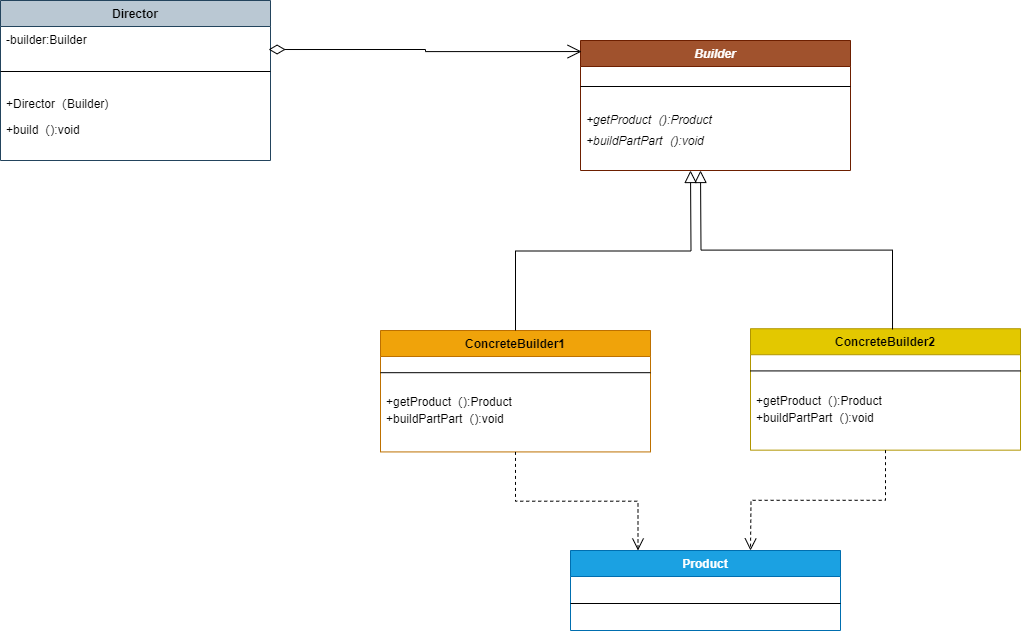

The diagram above was exported from draw.io. Its source (the exported page's mxGraphModel, read from the mxfile embedded in the PNG):
<mxGraphModel dx="2261" dy="841" grid="1" gridSize="10" guides="1" tooltips="1" connect="1" arrows="1" fold="1" page="1" pageScale="1" pageWidth="827" pageHeight="1169" background="#ffffff" math="0" shadow="0">
  <root>
    <mxCell id="WIyWlLk6GJQsqaUBKTNV-0" />
    <mxCell id="WIyWlLk6GJQsqaUBKTNV-1" parent="WIyWlLk6GJQsqaUBKTNV-0" />
    <mxCell id="jCeas9ze2mVgH-AfVIu8-5" value="Product" style="swimlane;fontStyle=1;align=center;verticalAlign=top;childLayout=stackLayout;horizontal=1;startSize=26;horizontalStack=0;resizeParent=1;resizeLast=0;collapsible=1;marginBottom=0;rounded=0;shadow=0;strokeWidth=1;fillColor=#1ba1e2;strokeColor=#006EAF;fontColor=#ffffff;" parent="WIyWlLk6GJQsqaUBKTNV-1" vertex="1">
      <mxGeometry x="-90" y="1040" width="270" height="80" as="geometry">
        <mxRectangle x="340" y="380" width="170" height="26" as="alternateBounds" />
      </mxGeometry>
    </mxCell>
    <mxCell id="jCeas9ze2mVgH-AfVIu8-6" value="" style="line;html=1;strokeWidth=1;align=left;verticalAlign=middle;spacingTop=-1;spacingLeft=3;spacingRight=3;rotatable=0;labelPosition=right;points=[];portConstraint=eastwest;" parent="jCeas9ze2mVgH-AfVIu8-5" vertex="1">
      <mxGeometry y="26" width="270" height="54" as="geometry" />
    </mxCell>
    <mxCell id="aDu3stz6YtA2_d582jB_-10" value="" style="group" parent="WIyWlLk6GJQsqaUBKTNV-1" vertex="1" connectable="0">
      <mxGeometry x="-660" y="490" width="270" height="160" as="geometry" />
    </mxCell>
    <mxCell id="aDu3stz6YtA2_d582jB_-0" value="Director" style="swimlane;fontStyle=1;align=center;verticalAlign=top;childLayout=stackLayout;horizontal=1;startSize=26;horizontalStack=0;resizeParent=1;resizeLast=0;collapsible=1;marginBottom=0;rounded=0;shadow=0;strokeWidth=1;fillColor=#bac8d3;strokeColor=#23445d;" parent="aDu3stz6YtA2_d582jB_-10" vertex="1">
      <mxGeometry width="270" height="160" as="geometry">
        <mxRectangle x="340" y="380" width="170" height="26" as="alternateBounds" />
      </mxGeometry>
    </mxCell>
    <mxCell id="dvZe_hOAcoQdfj5_CSuG-1" value="-builder:Builder" style="text;align=left;verticalAlign=top;spacingLeft=4;spacingRight=4;overflow=hidden;rotatable=0;points=[[0,0.5],[1,0.5]];portConstraint=eastwest;fontStyle=0" vertex="1" parent="aDu3stz6YtA2_d582jB_-0">
      <mxGeometry y="26" width="270" height="26" as="geometry" />
    </mxCell>
    <mxCell id="aDu3stz6YtA2_d582jB_-1" value="" style="line;html=1;strokeWidth=1;align=left;verticalAlign=middle;spacingTop=-1;spacingLeft=3;spacingRight=3;rotatable=0;labelPosition=right;points=[];portConstraint=eastwest;" parent="aDu3stz6YtA2_d582jB_-0" vertex="1">
      <mxGeometry y="52" width="270" height="38" as="geometry" />
    </mxCell>
    <mxCell id="aDu3stz6YtA2_d582jB_-2" value="+Director（Builder)" style="text;align=left;verticalAlign=top;spacingLeft=4;spacingRight=4;overflow=hidden;rotatable=0;points=[[0,0.5],[1,0.5]];portConstraint=eastwest;fontStyle=0" parent="aDu3stz6YtA2_d582jB_-0" vertex="1">
      <mxGeometry y="90" width="270" height="26" as="geometry" />
    </mxCell>
    <mxCell id="aDu3stz6YtA2_d582jB_-3" value="+build（):void" style="text;align=left;verticalAlign=top;spacingLeft=4;spacingRight=4;overflow=hidden;rotatable=0;points=[[0,0.5],[1,0.5]];portConstraint=eastwest;fontStyle=0" parent="aDu3stz6YtA2_d582jB_-0" vertex="1">
      <mxGeometry y="116" width="270" height="44" as="geometry" />
    </mxCell>
    <mxCell id="aDu3stz6YtA2_d582jB_-11" value="" style="group" parent="WIyWlLk6GJQsqaUBKTNV-1" vertex="1" connectable="0">
      <mxGeometry x="-80" y="530" width="270" height="210" as="geometry" />
    </mxCell>
    <mxCell id="aDu3stz6YtA2_d582jB_-12" value="Builder" style="swimlane;fontStyle=3;align=center;verticalAlign=top;childLayout=stackLayout;horizontal=1;startSize=26;horizontalStack=0;resizeParent=1;resizeLast=0;collapsible=1;marginBottom=0;rounded=0;shadow=0;strokeWidth=1;fillColor=#a0522d;strokeColor=#6D1F00;fontColor=#ffffff;" parent="aDu3stz6YtA2_d582jB_-11" vertex="1">
      <mxGeometry width="270" height="130" as="geometry">
        <mxRectangle x="340" y="380" width="170" height="26" as="alternateBounds" />
      </mxGeometry>
    </mxCell>
    <mxCell id="aDu3stz6YtA2_d582jB_-13" value="" style="line;html=1;strokeWidth=1;align=left;verticalAlign=middle;spacingTop=-1;spacingLeft=3;spacingRight=3;rotatable=0;labelPosition=right;points=[];portConstraint=eastwest;" parent="aDu3stz6YtA2_d582jB_-12" vertex="1">
      <mxGeometry y="26" width="270" height="40" as="geometry" />
    </mxCell>
    <mxCell id="aDu3stz6YtA2_d582jB_-14" value="+getProduct（):Product" style="text;align=left;verticalAlign=top;spacingLeft=4;spacingRight=4;overflow=hidden;rotatable=0;points=[[0,0.5],[1,0.5]];portConstraint=eastwest;fontStyle=2" parent="aDu3stz6YtA2_d582jB_-12" vertex="1">
      <mxGeometry y="66" width="270" height="21" as="geometry" />
    </mxCell>
    <mxCell id="aDu3stz6YtA2_d582jB_-15" value="+buildPartPart（):void" style="text;align=left;verticalAlign=top;spacingLeft=4;spacingRight=4;overflow=hidden;rotatable=0;points=[[0,0.5],[1,0.5]];portConstraint=eastwest;fontStyle=2" parent="aDu3stz6YtA2_d582jB_-12" vertex="1">
      <mxGeometry y="87" width="270" height="19.384615384615387" as="geometry" />
    </mxCell>
    <mxCell id="aDu3stz6YtA2_d582jB_-22" value="" style="group" parent="WIyWlLk6GJQsqaUBKTNV-1" vertex="1" connectable="0">
      <mxGeometry x="-280" y="820" width="270" height="170" as="geometry" />
    </mxCell>
    <mxCell id="aDu3stz6YtA2_d582jB_-23" value="ConcreteBuilder1" style="swimlane;fontStyle=1;align=center;verticalAlign=top;childLayout=stackLayout;horizontal=1;startSize=26;horizontalStack=0;resizeParent=1;resizeLast=0;collapsible=1;marginBottom=0;rounded=0;shadow=0;strokeWidth=1;fillColor=#f0a30a;strokeColor=#BD7000;fontColor=#000000;" parent="aDu3stz6YtA2_d582jB_-22" vertex="1">
      <mxGeometry width="270" height="121.42857142857143" as="geometry">
        <mxRectangle x="340" y="380" width="170" height="26" as="alternateBounds" />
      </mxGeometry>
    </mxCell>
    <mxCell id="aDu3stz6YtA2_d582jB_-25" value="" style="line;html=1;strokeWidth=1;align=left;verticalAlign=middle;spacingTop=-1;spacingLeft=3;spacingRight=3;rotatable=0;labelPosition=right;points=[];portConstraint=eastwest;" parent="aDu3stz6YtA2_d582jB_-23" vertex="1">
      <mxGeometry y="26" width="270" height="32.38095238095238" as="geometry" />
    </mxCell>
    <mxCell id="dvZe_hOAcoQdfj5_CSuG-4" value="+getProduct（):Product" style="text;align=left;verticalAlign=top;spacingLeft=4;spacingRight=4;overflow=hidden;rotatable=0;points=[[0,0.5],[1,0.5]];portConstraint=eastwest;fontStyle=0" vertex="1" parent="aDu3stz6YtA2_d582jB_-23">
      <mxGeometry y="58.38095238095238" width="270" height="17" as="geometry" />
    </mxCell>
    <mxCell id="dvZe_hOAcoQdfj5_CSuG-5" value="+buildPartPart（):void" style="text;align=left;verticalAlign=top;spacingLeft=4;spacingRight=4;overflow=hidden;rotatable=0;points=[[0,0.5],[1,0.5]];portConstraint=eastwest;fontStyle=0" vertex="1" parent="aDu3stz6YtA2_d582jB_-23">
      <mxGeometry y="75.38095238095238" width="270" height="15.692307692307693" as="geometry" />
    </mxCell>
    <mxCell id="aDu3stz6YtA2_d582jB_-49" style="edgeStyle=orthogonalEdgeStyle;rounded=0;orthogonalLoop=1;jettySize=auto;html=1;exitX=0.5;exitY=0;exitDx=0;exitDy=0;endArrow=block;endFill=0;endSize=10;" parent="WIyWlLk6GJQsqaUBKTNV-1" source="aDu3stz6YtA2_d582jB_-23" edge="1">
      <mxGeometry relative="1" as="geometry">
        <mxPoint x="-320" y="760" as="sourcePoint" />
        <mxPoint x="30" y="660" as="targetPoint" />
      </mxGeometry>
    </mxCell>
    <mxCell id="dvZe_hOAcoQdfj5_CSuG-6" value="" style="group" vertex="1" connectable="0" parent="WIyWlLk6GJQsqaUBKTNV-1">
      <mxGeometry x="90" y="818.23" width="270" height="170" as="geometry" />
    </mxCell>
    <mxCell id="dvZe_hOAcoQdfj5_CSuG-7" value="ConcreteBuilder2" style="swimlane;fontStyle=1;align=center;verticalAlign=top;childLayout=stackLayout;horizontal=1;startSize=26;horizontalStack=0;resizeParent=1;resizeLast=0;collapsible=1;marginBottom=0;rounded=0;shadow=0;strokeWidth=1;fillColor=#e3c800;strokeColor=#B09500;fontColor=#000000;" vertex="1" parent="dvZe_hOAcoQdfj5_CSuG-6">
      <mxGeometry width="270" height="121.42857142857143" as="geometry">
        <mxRectangle x="340" y="380" width="170" height="26" as="alternateBounds" />
      </mxGeometry>
    </mxCell>
    <mxCell id="dvZe_hOAcoQdfj5_CSuG-8" value="" style="line;html=1;strokeWidth=1;align=left;verticalAlign=middle;spacingTop=-1;spacingLeft=3;spacingRight=3;rotatable=0;labelPosition=right;points=[];portConstraint=eastwest;" vertex="1" parent="dvZe_hOAcoQdfj5_CSuG-7">
      <mxGeometry y="26" width="270" height="32.38095238095238" as="geometry" />
    </mxCell>
    <mxCell id="dvZe_hOAcoQdfj5_CSuG-9" value="+getProduct（):Product" style="text;align=left;verticalAlign=top;spacingLeft=4;spacingRight=4;overflow=hidden;rotatable=0;points=[[0,0.5],[1,0.5]];portConstraint=eastwest;fontStyle=0" vertex="1" parent="dvZe_hOAcoQdfj5_CSuG-7">
      <mxGeometry y="58.38095238095238" width="270" height="17" as="geometry" />
    </mxCell>
    <mxCell id="dvZe_hOAcoQdfj5_CSuG-10" value="+buildPartPart（):void" style="text;align=left;verticalAlign=top;spacingLeft=4;spacingRight=4;overflow=hidden;rotatable=0;points=[[0,0.5],[1,0.5]];portConstraint=eastwest;fontStyle=0" vertex="1" parent="dvZe_hOAcoQdfj5_CSuG-7">
      <mxGeometry y="75.38095238095238" width="270" height="15.692307692307693" as="geometry" />
    </mxCell>
    <mxCell id="dvZe_hOAcoQdfj5_CSuG-11" style="edgeStyle=orthogonalEdgeStyle;rounded=0;orthogonalLoop=1;jettySize=auto;html=1;exitX=0.526;exitY=0.006;exitDx=0;exitDy=0;endArrow=block;endFill=0;endSize=10;exitPerimeter=0;" edge="1" parent="WIyWlLk6GJQsqaUBKTNV-1" source="dvZe_hOAcoQdfj5_CSuG-7">
      <mxGeometry relative="1" as="geometry">
        <mxPoint x="-135" y="830" as="sourcePoint" />
        <mxPoint x="40" y="660" as="targetPoint" />
      </mxGeometry>
    </mxCell>
    <mxCell id="dvZe_hOAcoQdfj5_CSuG-12" style="edgeStyle=orthogonalEdgeStyle;rounded=0;orthogonalLoop=1;jettySize=auto;html=1;entryX=0.25;entryY=0;entryDx=0;entryDy=0;endSize=10;dashed=1;endArrow=open;endFill=0;" edge="1" parent="WIyWlLk6GJQsqaUBKTNV-1" source="aDu3stz6YtA2_d582jB_-23" target="jCeas9ze2mVgH-AfVIu8-5">
      <mxGeometry relative="1" as="geometry" />
    </mxCell>
    <mxCell id="dvZe_hOAcoQdfj5_CSuG-13" style="edgeStyle=orthogonalEdgeStyle;rounded=0;orthogonalLoop=1;jettySize=auto;html=1;entryX=0.25;entryY=0;entryDx=0;entryDy=0;endSize=10;dashed=1;endArrow=open;endFill=0;exitX=0.5;exitY=1;exitDx=0;exitDy=0;" edge="1" parent="WIyWlLk6GJQsqaUBKTNV-1" source="dvZe_hOAcoQdfj5_CSuG-7">
      <mxGeometry relative="1" as="geometry">
        <mxPoint x="327" y="929.6585714285713" as="sourcePoint" />
        <mxPoint x="90" y="1040" as="targetPoint" />
      </mxGeometry>
    </mxCell>
    <mxCell id="dvZe_hOAcoQdfj5_CSuG-16" value="" style="endArrow=open;html=1;endSize=12;startArrow=diamondThin;startSize=14;startFill=0;edgeStyle=orthogonalEdgeStyle;align=left;verticalAlign=bottom;rounded=0;entryX=0.004;entryY=0.085;entryDx=0;entryDy=0;entryPerimeter=0;exitX=0.993;exitY=0.885;exitDx=0;exitDy=0;exitPerimeter=0;" edge="1" parent="WIyWlLk6GJQsqaUBKTNV-1" source="dvZe_hOAcoQdfj5_CSuG-1" target="aDu3stz6YtA2_d582jB_-12">
      <mxGeometry x="-1" y="3" relative="1" as="geometry">
        <mxPoint x="-450" y="540.05" as="sourcePoint" />
        <mxPoint x="-91.07999999999993" y="540" as="targetPoint" />
      </mxGeometry>
    </mxCell>
  </root>
</mxGraphModel>